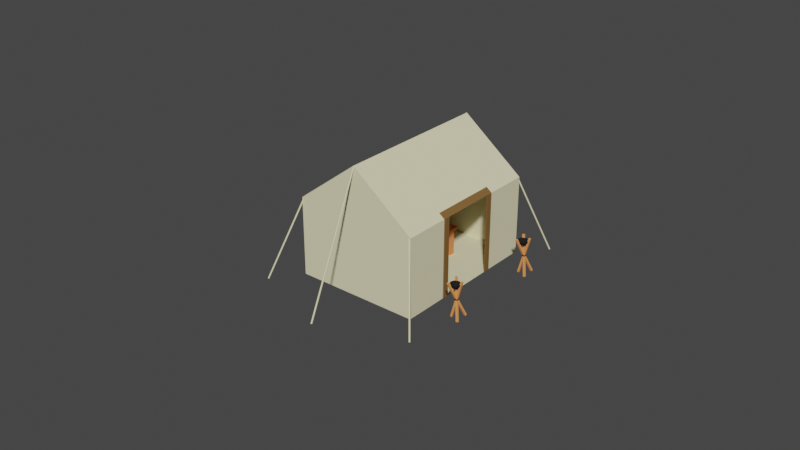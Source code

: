 # Source: Cuartel.blend  (saved by Blender 3.6.13; exported with 4.5.12 LTS)
import bpy
from mathutils import Matrix  # noqa: F401  (used for matrix-valued properties, if any)

bpy.ops.wm.read_factory_settings(use_empty=True)
scene = bpy.context.scene
scene.name = 'Scene'

# ---- collections
col_collection = bpy.data.collections.new('Collection'); scene.collection.children.link(col_collection)

# ---- materials (node trees are filled in below, after node groups)
mat_material_003 = bpy.data.materials.new('Material.003')
mat_material_003.use_transparent_shadow = False
mat_material_003.diffuse_color = (0.8, 0.7506, 0.4873, 1.0)
mat_material_005 = bpy.data.materials.new('Material.005')
mat_material_005.use_transparent_shadow = False
mat_material_005.diffuse_color = (0.2165, 0.1179, 0.04073, 1.0)
mat_material_002 = bpy.data.materials.new('Material.002')
mat_material_002.use_transparent_shadow = False
mat_material_002.diffuse_color = (0.8, 0.3114, 0.1001, 1.0)
mat_material_001 = bpy.data.materials.new('Material.001')
mat_material_001.use_transparent_shadow = False
mat_material_001.diffuse_color = (0.01718, 0.01718, 0.01718, 1.0)
mat_material_001.metallic = 1.0
mat_material_004 = bpy.data.materials.new('Material.004')
mat_material_004.use_transparent_shadow = False
mat_material_004.diffuse_color = (0.8, 0.2682, 0.08955, 1.0)
mat_material_004.roughness = 1.0
mat_material_004.specular_intensity = 0.0

# ---- material node trees

# ---- world
world_world = bpy.data.worlds.new('World'); scene.world = world_world
world_world.use_nodes = True; world_world.node_tree.nodes.clear()
_N = world_world.node_tree.nodes; _L = world_world.node_tree.links
n0 = _N.new('ShaderNodeOutputWorld'); n0.name = 'World Output'; n0.location = (300, 300)
n1 = _N.new('ShaderNodeBackground'); n1.name = 'Background'; n1.location = (10, 300)
n1.inputs[0].default_value = (0.05088, 0.05088, 0.05088, 1.0)
_L.new(n1.outputs[0], n0.inputs[0])
n0.is_active_output = True
world_world.color = (0.05088, 0.05088, 0.05088)
world_world.use_sun_shadow = False
world_world.sun_shadow_jitter_overblur = 0.0

# ---- meshes
me_cube = bpy.data.meshes.new('Cube')
me_cube.from_pydata([(1.0, 1.0, 1.0), (1.0, 1.0, -1.0), (1.0, -1.0, 1.0), (1.0, -1.0, -1.0), (-1.0, 1.0, 1.0), (-1.0, 1.0, -1.0), (-1.0, -1.0, 1.0), (-1.0, -1.0, -1.0), (0.0, 1.0, -1.0), (0.0, -1.0, 2.226), (0.0, -1.0, -1.0), (0.0, 1.0, 2.226), (-1.0, 0.0, -1.0), (1.0, 0.0, 1.0), (-1.0, 0.0, 1.0), (1.0, 0.0, -1.0), (0.0, 0.0, -1.0), (0.0, 0.0, 2.226), (-1.0, 0.5021, 1.0), (1.0, 0.5021, -1.0), (-1.0, 0.5021, -1.0), (1.0, 0.5021, 1.0), (0.0, 0.5021, -1.0), (0.0, 0.5021, 2.226), (-1.0, -0.5, -1.0), (1.0, -0.5, 1.0), (0.0, -0.5, -1.0), (0.0, -0.5, 2.226), (-1.0, -0.5, 1.0), (1.0, -0.5, -1.0), (-1.0, -0.35, 1.0), (1.0, -0.35, -1.0), (-1.0, -0.35, -1.0), (1.0, -0.35, 1.0), (0.0, -0.35, -1.0), (0.0, -0.35, 2.226), (-1.0, 0.3515, -1.0), (1.0, 0.3515, 1.0), (0.0, 0.3515, -1.0), (0.0, 0.3515, 2.226), (-1.0, 0.3515, 1.0), (1.0, 0.3515, -1.0), (-1.0, -0.425, -1.0), (1.0, -0.425, 1.0), (0.0, -0.425, -1.0), (0.0, -0.425, 2.226), (-1.0, -0.425, 1.0), (1.0, -0.425, -1.0), (-1.0, 0.4268, 1.0), (1.0, 0.4268, -1.0), (-1.0, 0.4268, -1.0), (1.0, 0.4268, 1.0), (0.0, 0.4268, -1.0), (0.0, 0.4268, 2.226), (0.9099, -1.0, -1.0), (0.9099, 1.0, 1.111), (0.9099, 1.0, -1.0), (0.9099, -1.0, 1.111), (0.9099, 0.0, 1.111), (0.9099, 0.0, -1.0), (0.9099, 0.5021, -1.0), (0.9099, 0.5021, 1.111), (0.9099, -0.5, 1.111), (0.9099, -0.5, -1.0), (0.9099, -0.35, -1.0), (0.9099, -0.35, 1.111), (0.9099, 0.3515, -1.0), (0.9099, 0.3515, 1.111), (0.9099, -0.425, -1.0), (0.9099, -0.425, 1.111), (0.9099, 0.4268, 1.111), (0.9099, 0.4268, -1.0), (1.017, 0.3515, 1.021), (1.017, 0.0, 1.021), (0.9271, 0.0, 1.132), (1.017, -0.425, -0.9786), (1.017, -0.35, -0.9786), (1.017, -0.35, 1.021), (0.9271, -0.35, 1.132), (1.017, 0.4268, 1.021), (1.017, 0.3515, -0.9786), (0.9271, 0.3515, 1.132), (1.017, -0.425, 1.021), (0.9271, -0.425, 1.132), (1.017, 0.4268, -0.9786), (0.9271, 0.4268, 1.132), (-0.8462, -0.9901, -0.9925), (-0.8462, -0.9901, 1.002), (-0.8462, 0.9889, -0.9925), (-0.8462, 0.9889, 1.002), (0.9867, -0.9901, -0.9925), (0.9867, -0.9901, 1.002), (0.9867, 0.9889, -0.9925), (0.9867, 0.9889, 1.002)], [], [(27, 28, 6, 9), (10, 9, 6, 7), (20, 18, 4, 5), (63, 29, 3, 54), (29, 25, 2, 3), (56, 55, 0, 1), (5, 4, 11, 8), (24, 26, 10, 7), (54, 57, 9, 10), (62, 27, 9, 57), (67, 39, 17, 58), (36, 38, 16, 12), (35, 30, 46, 45), (66, 41, 15, 59), (32, 30, 14, 12), (39, 40, 14, 17), (11, 4, 18, 23), (56, 1, 19, 60), (1, 0, 21, 19), (5, 8, 22, 20), (55, 11, 23, 61), (50, 48, 18, 20), (7, 6, 28, 24), (69, 45, 27, 62), (42, 44, 26, 24), (47, 43, 25, 29), (68, 47, 29, 63), (45, 46, 28, 27), (17, 14, 30, 35), (59, 15, 31, 64), (24, 28, 46, 42), (12, 16, 34, 32), (58, 17, 35, 65), (42, 46, 30, 32), (12, 14, 40, 36), (53, 48, 40, 39), (71, 49, 41, 66), (47, 31, 76, 75), (50, 52, 38, 36), (70, 53, 39, 67), (64, 31, 47, 68), (31, 33, 77, 76), (32, 34, 44, 42), (65, 35, 45, 69), (61, 23, 53, 70), (20, 22, 52, 50), (19, 21, 51, 49), (60, 19, 49, 71), (23, 18, 48, 53), (36, 40, 48, 50), (22, 60, 71, 52), (21, 61, 70, 51), (65, 69, 83, 78), (34, 64, 68, 44), (41, 49, 84, 80), (52, 71, 66, 38), (37, 41, 80, 72), (16, 59, 64, 34), (44, 68, 63, 26), (43, 69, 62, 25), (0, 55, 61, 21), (8, 56, 60, 22), (38, 66, 59, 16), (49, 51, 79, 84), (25, 62, 57, 2), (3, 2, 57, 54), (8, 11, 55, 56), (26, 63, 54, 10), (84, 79, 72, 80), (76, 77, 82, 75), (77, 78, 83, 82), (79, 85, 81, 72), (73, 74, 78, 77), (72, 81, 74, 73), (13, 37, 72, 73), (43, 47, 75, 82), (70, 67, 81, 85), (33, 13, 73, 77), (67, 58, 74, 81), (51, 70, 85, 79), (69, 43, 82, 83), (58, 65, 78, 74), (86, 88, 89, 87), (88, 92, 93, 89), (90, 86, 87, 91), (88, 86, 90, 92), (93, 91, 87, 89)])
me_cube.polygons.foreach_set('material_index', [0, 0, 0, 0, 0, 0, 0, 0, 0, 0, 0, 0, 0, 0, 0, 0, 0, 0, 0, 0, 0, 0, 0, 0, 0, 0, 0, 0, 0, 0, 0, 0, 0, 0, 0, 0, 0, 0, 0, 0, 0, 1, 0, 0, 0, 0, 0, 0, 0, 0, 0, 0, 1, 0, 0, 0, 1, 0, 0, 0, 0, 0, 0, 1, 0, 0, 0, 0, 1, 1, 1, 1, 1, 1, 0, 1, 1, 0, 1, 1, 1, 1, 0, 0, 0, 0, 0])
_uv = me_cube.uv_layers.new(name='UVMap')
_uv.uv.foreach_set('vector', [0.75, 0.6875, 0.875, 0.6875, 0.875, 0.75, 0.75, 0.75, 0.375, 0.875, 0.625, 0.875, 0.625, 1.0, 0.375, 1.0, 0.375, 0.1878, 0.625, 0.1878, 0.625, 0.25, 0.375, 0.25, 0.3637, 0.6875, 0.375, 0.6875, 0.375, 0.75, 0.3637, 0.75, 0.375, 0.6875, 0.625, 0.6875, 0.625, 0.75, 0.375, 0.75, 0.375, 0.4887, 0.625, 0.4887, 0.625, 0.5, 0.375, 0.5, 0.375, 0.25, 0.625, 0.25, 0.625, 0.375, 0.375, 0.375, 0.125, 0.6875, 0.25, 0.6875, 0.25, 0.75, 0.125, 0.75, 0.375, 0.7613, 0.625, 0.7613, 0.625, 0.875, 0.375, 0.875, 0.6363, 0.6875, 0.75, 0.6875, 0.75, 0.75, 0.6363, 0.75, 0.6363, 0.5811, 0.75, 0.5811, 0.75, 0.625, 0.6363, 0.625, 0.125, 0.5811, 0.25, 0.5811, 0.25, 0.625, 0.125, 0.625, 0.75, 0.6687, 0.875, 0.6687, 0.875, 0.6781, 0.75, 0.6781, 0.3637, 0.5811, 0.375, 0.5811, 0.375, 0.625, 0.3637, 0.625, 0.375, 0.08125, 0.625, 0.08125, 0.625, 0.125, 0.375, 0.125, 0.75, 0.5811, 0.875, 0.5811, 0.875, 0.625, 0.75, 0.625, 0.75, 0.5, 0.875, 0.5, 0.875, 0.5622, 0.75, 0.5622, 0.3637, 0.5, 0.375, 0.5, 0.375, 0.5622, 0.3637, 0.5622, 0.375, 0.5, 0.625, 0.5, 0.625, 0.5622, 0.375, 0.5622, 0.125, 0.5, 0.25, 0.5, 0.25, 0.5622, 0.125, 0.5622, 0.6363, 0.5, 0.75, 0.5, 0.75, 0.5622, 0.6363, 0.5622, 0.375, 0.1784, 0.625, 0.1784, 0.625, 0.1878, 0.375, 0.1878, 0.375, 0.0, 0.625, 0.0, 0.625, 0.0625, 0.375, 0.0625, 0.6363, 0.6781, 0.75, 0.6781, 0.75, 0.6875, 0.6363, 0.6875, 0.125, 0.6781, 0.25, 0.6781, 0.25, 0.6875, 0.125, 0.6875, 0.375, 0.6781, 0.625, 0.6781, 0.625, 0.6875, 0.375, 0.6875, 0.3637, 0.6781, 0.375, 0.6781, 0.375, 0.6875, 0.3637, 0.6875, 0.75, 0.6781, 0.875, 0.6781, 0.875, 0.6875, 0.75, 0.6875, 0.75, 0.625, 0.875, 0.625, 0.875, 0.6687, 0.75, 0.6687, 0.3637, 0.625, 0.375, 0.625, 0.375, 0.6687, 0.3637, 0.6687, 0.375, 0.0625, 0.625, 0.0625, 0.625, 0.07187, 0.375, 0.07187, 0.125, 0.625, 0.25, 0.625, 0.25, 0.6687, 0.125, 0.6687, 0.6363, 0.625, 0.75, 0.625, 0.75, 0.6687, 0.6363, 0.6687, 0.375, 0.07187, 0.625, 0.07187, 0.625, 0.08125, 0.375, 0.08125, 0.375, 0.125, 0.625, 0.125, 0.625, 0.1689, 0.375, 0.1689, 0.75, 0.5716, 0.875, 0.5716, 0.875, 0.5811, 0.75, 0.5811, 0.3637, 0.5716, 0.375, 0.5716, 0.375, 0.5811, 0.3637, 0.5811, 0.375, 0.6781, 0.375, 0.6687, 0.375, 0.6687, 0.375, 0.6781, 0.125, 0.5716, 0.25, 0.5716, 0.25, 0.5811, 0.125, 0.5811, 0.6363, 0.5716, 0.75, 0.5716, 0.75, 0.5811, 0.6363, 0.5811, 0.3637, 0.6687, 0.375, 0.6687, 0.375, 0.6781, 0.3637, 0.6781, 0.0, 0.0, 0.0, 0.0, 0.0, 0.0, 0.0, 0.0, 0.125, 0.6687, 0.25, 0.6687, 0.25, 0.6781, 0.125, 0.6781, 0.6363, 0.6687, 0.75, 0.6687, 0.75, 0.6781, 0.6363, 0.6781, 0.6363, 0.5622, 0.75, 0.5622, 0.75, 0.5716, 0.6363, 0.5716, 0.125, 0.5622, 0.25, 0.5622, 0.25, 0.5716, 0.125, 0.5716, 0.375, 0.5622, 0.625, 0.5622, 0.625, 0.5716, 0.375, 0.5716, 0.3637, 0.5622, 0.375, 0.5622, 0.375, 0.5716, 0.3637, 0.5716, 0.75, 0.5622, 0.875, 0.5622, 0.875, 0.5716, 0.75, 0.5716, 0.375, 0.1689, 0.625, 0.1689, 0.625, 0.1784, 0.375, 0.1784, 0.25, 0.5622, 0.3637, 0.5622, 0.3637, 0.5716, 0.25, 0.5716, 0.625, 0.5622, 0.6363, 0.5622, 0.6363, 0.5716, 0.625, 0.5716, 0.6363, 0.6687, 0.6363, 0.6781, 0.6363, 0.6781, 0.6363, 0.6687, 0.25, 0.6687, 0.3637, 0.6687, 0.3637, 0.6781, 0.25, 0.6781, 0.375, 0.5811, 0.375, 0.5716, 0.375, 0.5716, 0.375, 0.5811, 0.25, 0.5716, 0.3637, 0.5716, 0.3637, 0.5811, 0.25, 0.5811, 0.0, 0.0, 0.0, 0.0, 0.0, 0.0, 0.0, 0.0, 0.25, 0.625, 0.3637, 0.625, 0.3637, 0.6687, 0.25, 0.6687, 0.25, 0.6781, 0.3637, 0.6781, 0.3637, 0.6875, 0.25, 0.6875, 0.625, 0.6781, 0.6363, 0.6781, 0.6363, 0.6875, 0.625, 0.6875, 0.625, 0.5, 0.6363, 0.5, 0.6363, 0.5622, 0.625, 0.5622, 0.25, 0.5, 0.3637, 0.5, 0.3637, 0.5622, 0.25, 0.5622, 0.25, 0.5811, 0.3637, 0.5811, 0.3637, 0.625, 0.25, 0.625, 0.375, 0.5716, 0.625, 0.5716, 0.625, 0.5716, 0.375, 0.5716, 0.625, 0.6875, 0.6363, 0.6875, 0.6363, 0.75, 0.625, 0.75, 0.375, 0.75, 0.625, 0.75, 0.625, 0.7613, 0.375, 0.7613, 0.375, 0.375, 0.625, 0.375, 0.625, 0.4887, 0.375, 0.4887, 0.25, 0.6875, 0.3637, 0.6875, 0.3637, 0.75, 0.25, 0.75, 0.375, 0.5716, 0.625, 0.5716, 0.625, 0.5811, 0.375, 0.5811, 0.375, 0.6687, 0.625, 0.6687, 0.625, 0.6781, 0.375, 0.6781, 0.625, 0.6687, 0.6363, 0.6687, 0.6363, 0.6781, 0.625, 0.6781, 0.625, 0.5716, 0.6363, 0.5716, 0.6363, 0.5811, 0.625, 0.5811, 0.625, 0.625, 0.6363, 0.625, 0.6363, 0.6687, 0.625, 0.6687, 0.625, 0.5811, 0.6363, 0.5811, 0.6363, 0.625, 0.625, 0.625, 0.0, 0.0, 0.0, 0.0, 0.0, 0.0, 0.0, 0.0, 0.625, 0.6781, 0.375, 0.6781, 0.375, 0.6781, 0.625, 0.6781, 0.6363, 0.5716, 0.6363, 0.5811, 0.6363, 0.5811, 0.6363, 0.5716, 0.0, 0.0, 0.0, 0.0, 0.0, 0.0, 0.0, 0.0, 0.6363, 0.5811, 0.6363, 0.625, 0.6363, 0.625, 0.6363, 0.5811, 0.625, 0.5716, 0.6363, 0.5716, 0.6363, 0.5716, 0.625, 0.5716, 0.6363, 0.6781, 0.625, 0.6781, 0.625, 0.6781, 0.6363, 0.6781, 0.6363, 0.625, 0.6363, 0.6687, 0.6363, 0.6687, 0.6363, 0.625, 0.375, 0.0, 0.375, 0.25, 0.625, 0.25, 0.625, 0.0, 0.375, 0.25, 0.375, 0.5, 0.625, 0.5, 0.625, 0.25, 0.375, 0.75, 0.375, 1.0, 0.625, 1.0, 0.625, 0.75, 0.125, 0.5, 0.125, 0.75, 0.375, 0.75, 0.375, 0.5, 0.625, 0.5, 0.625, 0.75, 0.875, 0.75, 0.875, 0.5])
me_cube.materials.append(mat_material_003)
me_cube.materials.append(mat_material_005)
me_cube.use_mirror_vertex_groups = False
me_cube.update()
me_cylinder = bpy.data.meshes.new('Cylinder')
me_cylinder.from_pydata([(0.0, 0.02, -1.0), (0.0, 0.02, 1.0), (0.01732, 0.01, -1.0), (0.01732, 0.01, 1.0), (0.01732, -0.01, -1.0), (0.01732, -0.01, 1.0), (0.0, -0.02, -1.0), (0.0, -0.02, 1.0), (-0.01732, -0.01, -1.0), (-0.01732, -0.01, 1.0), (-0.01732, 0.01, -1.0), (-0.01732, 0.01, 1.0), (0.0, -6.183, 0.6193), (0.0, -3.56, 1.935), (0.01732, -6.176, 0.615), (0.01732, -3.553, 1.93), (0.01732, -6.163, 0.6064), (0.01732, -3.54, 1.922), (0.0, -6.157, 0.602), (0.0, -3.533, 1.917), (-0.01732, -6.163, 0.6064), (-0.01732, -3.54, 1.922), (-0.01732, -6.176, 0.615), (-0.01732, -3.553, 1.93)], [], [(0, 1, 3, 2), (2, 3, 5, 4), (4, 5, 7, 6), (6, 7, 9, 8), (3, 1, 11, 9, 7, 5), (8, 9, 11, 10), (10, 11, 1, 0), (0, 2, 4, 6, 8, 10), (12, 14, 15, 13), (14, 16, 17, 15), (16, 18, 19, 17), (18, 20, 21, 19), (15, 17, 19, 21, 23, 13), (20, 22, 23, 21), (22, 12, 13, 23), (12, 22, 20, 18, 16, 14)])
_uv = me_cylinder.uv_layers.new(name='UVMap')
_uv.uv.foreach_set('vector', [1.0, 0.5, 1.0, 1.0, 0.8333, 1.0, 0.8333, 0.5, 0.8333, 0.5, 0.8333, 1.0, 0.6667, 1.0, 0.6667, 0.5, 0.6667, 0.5, 0.6667, 1.0, 0.5, 1.0, 0.5, 0.5, 0.5, 0.5, 0.5, 1.0, 0.3333, 1.0, 0.3333, 0.5, 0.4578, 0.37, 0.25, 0.49, 0.04215, 0.37, 0.04215, 0.13, 0.25, 0.01, 0.4578, 0.13, 0.3333, 0.5, 0.3333, 1.0, 0.1667, 1.0, 0.1667, 0.5, 0.1667, 0.5, 0.1667, 1.0, -8.941e-08, 1.0, -8.941e-08, 0.5, 0.75, 0.49, 0.9578, 0.37, 0.9578, 0.13, 0.75, 0.01, 0.5422, 0.13, 0.5422, 0.37, 1.0, 0.5, 0.8333, 0.5, 0.8333, 1.0, 1.0, 1.0, 0.8333, 0.5, 0.6667, 0.5, 0.6667, 1.0, 0.8333, 1.0, 0.6667, 0.5, 0.5, 0.5, 0.5, 1.0, 0.6667, 1.0, 0.5, 0.5, 0.3333, 0.5, 0.3333, 1.0, 0.5, 1.0, 0.4578, 0.37, 0.4578, 0.13, 0.25, 0.01, 0.04215, 0.13, 0.04215, 0.37, 0.25, 0.49, 0.3333, 0.5, 0.1667, 0.5, 0.1667, 1.0, 0.3333, 1.0, 0.1667, 0.5, -8.941e-08, 0.5, -8.941e-08, 1.0, 0.1667, 1.0, 0.75, 0.49, 0.5422, 0.37, 0.5422, 0.13, 0.75, 0.01, 0.9578, 0.13, 0.9578, 0.37])
me_cylinder.materials.append(mat_material_003)
me_cylinder.update()
me_cylinder_001 = bpy.data.meshes.new('Cylinder.001')
me_cylinder_001.from_pydata([(0.0, 0.02, -1.0), (0.0, 0.02, 1.0), (0.01732, 0.01, -1.0), (0.01732, 0.01, 1.0), (0.01732, -0.01, -1.0), (0.01732, -0.01, 1.0), (0.0, -0.02, -1.0), (0.0, -0.02, 1.0), (-0.01732, -0.01, -1.0), (-0.01732, -0.01, 1.0), (-0.01732, 0.01, -1.0), (-0.01732, 0.01, 1.0), (-3.287, -2.56, 0.01645), (-2.378, -1.846, 1.735), (-3.281, -2.58, 0.02008), (-2.372, -1.866, 1.739), (-3.264, -2.586, 0.01472), (-2.355, -1.872, 1.733), (-3.252, -2.573, 0.005723), (-2.343, -1.859, 1.724), (-3.258, -2.554, 0.002092), (-2.348, -1.84, 1.721), (-3.275, -2.548, 0.007454), (-2.366, -1.834, 1.726), (3.489, -3.911, 0.5485), (2.58, -2.887, 2.145), (3.484, -3.895, 0.5383), (2.574, -2.871, 2.135), (3.466, -3.896, 0.5307), (2.557, -2.871, 2.127), (3.455, -3.912, 0.5331), (2.545, -2.887, 2.13), (3.46, -3.928, 0.5433), (2.551, -2.903, 2.14), (3.478, -3.927, 0.551), (2.568, -2.903, 2.147), (0.2023, -6.492, 1.565), (0.2023, -4.753, 2.88), (0.185, -6.485, 1.558), (0.185, -4.746, 2.874), (0.185, -6.472, 1.545), (0.185, -4.733, 2.861), (0.2023, -6.465, 1.539), (0.2023, -4.727, 2.854), (0.2196, -6.472, 1.545), (0.2196, -4.733, 2.861), (0.2196, -6.485, 1.558), (0.2196, -4.746, 2.874)], [], [(0, 1, 3, 2), (2, 3, 5, 4), (4, 5, 7, 6), (6, 7, 9, 8), (3, 1, 11, 9, 7, 5), (8, 9, 11, 10), (10, 11, 1, 0), (0, 2, 4, 6, 8, 10), (12, 14, 15, 13), (14, 16, 17, 15), (16, 18, 19, 17), (18, 20, 21, 19), (15, 17, 19, 21, 23, 13), (20, 22, 23, 21), (22, 12, 13, 23), (12, 22, 20, 18, 16, 14), (24, 26, 27, 25), (26, 28, 29, 27), (28, 30, 31, 29), (30, 32, 33, 31), (27, 29, 31, 33, 35, 25), (32, 34, 35, 33), (34, 24, 25, 35), (24, 34, 32, 30, 28, 26), (36, 37, 39, 38), (38, 39, 41, 40), (40, 41, 43, 42), (42, 43, 45, 44), (39, 37, 47, 45, 43, 41), (44, 45, 47, 46), (46, 47, 37, 36), (36, 38, 40, 42, 44, 46)])
_uv = me_cylinder_001.uv_layers.new(name='UVMap')
_uv.uv.foreach_set('vector', [1.0, 0.5, 1.0, 1.0, 0.8333, 1.0, 0.8333, 0.5, 0.8333, 0.5, 0.8333, 1.0, 0.6667, 1.0, 0.6667, 0.5, 0.6667, 0.5, 0.6667, 1.0, 0.5, 1.0, 0.5, 0.5, 0.5, 0.5, 0.5, 1.0, 0.3333, 1.0, 0.3333, 0.5, 0.4578, 0.37, 0.25, 0.49, 0.04215, 0.37, 0.04215, 0.13, 0.25, 0.01, 0.4578, 0.13, 0.3333, 0.5, 0.3333, 1.0, 0.1667, 1.0, 0.1667, 0.5, 0.1667, 0.5, 0.1667, 1.0, -8.941e-08, 1.0, -8.941e-08, 0.5, 0.75, 0.49, 0.9578, 0.37, 0.9578, 0.13, 0.75, 0.01, 0.5422, 0.13, 0.5422, 0.37, 1.0, 0.5, 0.8333, 0.5, 0.8333, 1.0, 1.0, 1.0, 0.8333, 0.5, 0.6667, 0.5, 0.6667, 1.0, 0.8333, 1.0, 0.6667, 0.5, 0.5, 0.5, 0.5, 1.0, 0.6667, 1.0, 0.5, 0.5, 0.3333, 0.5, 0.3333, 1.0, 0.5, 1.0, 0.4578, 0.37, 0.4578, 0.13, 0.25, 0.01, 0.04215, 0.13, 0.04215, 0.37, 0.25, 0.49, 0.3333, 0.5, 0.1667, 0.5, 0.1667, 1.0, 0.3333, 1.0, 0.1667, 0.5, -8.941e-08, 0.5, -8.941e-08, 1.0, 0.1667, 1.0, 0.75, 0.49, 0.5422, 0.37, 0.5422, 0.13, 0.75, 0.01, 0.9578, 0.13, 0.9578, 0.37, 1.0, 0.5, 0.8333, 0.5, 0.8333, 1.0, 1.0, 1.0, 0.8333, 0.5, 0.6667, 0.5, 0.6667, 1.0, 0.8333, 1.0, 0.6667, 0.5, 0.5, 0.5, 0.5, 1.0, 0.6667, 1.0, 0.5, 0.5, 0.3333, 0.5, 0.3333, 1.0, 0.5, 1.0, 0.4578, 0.37, 0.4578, 0.13, 0.25, 0.01, 0.04215, 0.13, 0.04215, 0.37, 0.25, 0.49, 0.3333, 0.5, 0.1667, 0.5, 0.1667, 1.0, 0.3333, 1.0, 0.1667, 0.5, -8.941e-08, 0.5, -8.941e-08, 1.0, 0.1667, 1.0, 0.75, 0.49, 0.5422, 0.37, 0.5422, 0.13, 0.75, 0.01, 0.9578, 0.13, 0.9578, 0.37, 1.0, 0.5, 1.0, 1.0, 0.8333, 1.0, 0.8333, 0.5, 0.8333, 0.5, 0.8333, 1.0, 0.6667, 1.0, 0.6667, 0.5, 0.6667, 0.5, 0.6667, 1.0, 0.5, 1.0, 0.5, 0.5, 0.5, 0.5, 0.5, 1.0, 0.3333, 1.0, 0.3333, 0.5, 0.4578, 0.37, 0.25, 0.49, 0.04215, 0.37, 0.04215, 0.13, 0.25, 0.01, 0.4578, 0.13, 0.3333, 0.5, 0.3333, 1.0, 0.1667, 1.0, 0.1667, 0.5, 0.1667, 0.5, 0.1667, 1.0, -8.941e-08, 1.0, -8.941e-08, 0.5, 0.75, 0.49, 0.9578, 0.37, 0.9578, 0.13, 0.75, 0.01, 0.5422, 0.13, 0.5422, 0.37])
me_cylinder_001.materials.append(mat_material_003)
me_cylinder_001.update()
me_cube_001 = bpy.data.meshes.new('Cube.001')
me_cube_001.from_pydata([(-1.0, -1.0, -1.0), (-1.0, -1.0, 1.0), (-1.0, 1.0, -1.0), (-1.0, 1.0, 1.0), (1.0, -1.0, -1.0), (1.0, -1.0, 1.0), (1.0, 1.0, -1.0), (1.0, 1.0, 1.0)], [], [(0, 1, 3, 2), (2, 3, 7, 6), (6, 7, 5, 4), (4, 5, 1, 0), (2, 6, 4, 0), (7, 3, 1, 5)])
_uv = me_cube_001.uv_layers.new(name='UVMap')
_uv.uv.foreach_set('vector', [0.375, 0.0, 0.625, 0.0, 0.625, 0.25, 0.375, 0.25, 0.375, 0.25, 0.625, 0.25, 0.625, 0.5, 0.375, 0.5, 0.375, 0.5, 0.625, 0.5, 0.625, 0.75, 0.375, 0.75, 0.375, 0.75, 0.625, 0.75, 0.625, 1.0, 0.375, 1.0, 0.125, 0.5, 0.375, 0.5, 0.375, 0.75, 0.125, 0.75, 0.625, 0.5, 0.875, 0.5, 0.875, 0.75, 0.625, 0.75])
me_cube_001.materials.append(mat_material_002)
me_cube_001.update()
me_cube_002 = bpy.data.meshes.new('Cube.002')
me_cube_002.from_pydata([(-1.0, -1.0, -1.0), (-1.0, -1.0, 1.0), (-1.0, 1.0, -1.0), (-1.0, 1.0, 1.0), (1.0, -1.0, -1.0), (1.0, -1.0, 1.0), (1.0, 1.0, -1.0), (1.0, 1.0, 1.0)], [], [(0, 1, 3, 2), (2, 3, 7, 6), (6, 7, 5, 4), (4, 5, 1, 0), (2, 6, 4, 0), (7, 3, 1, 5)])
_uv = me_cube_002.uv_layers.new(name='UVMap')
_uv.uv.foreach_set('vector', [0.375, 0.0, 0.625, 0.0, 0.625, 0.25, 0.375, 0.25, 0.375, 0.25, 0.625, 0.25, 0.625, 0.5, 0.375, 0.5, 0.375, 0.5, 0.625, 0.5, 0.625, 0.75, 0.375, 0.75, 0.375, 0.75, 0.625, 0.75, 0.625, 1.0, 0.375, 1.0, 0.125, 0.5, 0.375, 0.5, 0.375, 0.75, 0.125, 0.75, 0.625, 0.5, 0.875, 0.5, 0.875, 0.75, 0.625, 0.75])
me_cube_002.materials.append(mat_material_002)
me_cube_002.update()
me_cube_003 = bpy.data.meshes.new('Cube.003')
me_cube_003.from_pydata([(-1.0, -1.0, -1.0), (-1.0, -1.0, 1.0), (-1.0, 1.0, -1.0), (-1.0, 1.0, 1.0), (1.0, -1.0, -1.0), (1.0, -1.0, 1.0), (1.0, 1.0, -1.0), (1.0, 1.0, 1.0)], [], [(0, 1, 3, 2), (2, 3, 7, 6), (6, 7, 5, 4), (4, 5, 1, 0), (2, 6, 4, 0), (7, 3, 1, 5)])
_uv = me_cube_003.uv_layers.new(name='UVMap')
_uv.uv.foreach_set('vector', [0.375, 0.0, 0.625, 0.0, 0.625, 0.25, 0.375, 0.25, 0.375, 0.25, 0.625, 0.25, 0.625, 0.5, 0.375, 0.5, 0.375, 0.5, 0.625, 0.5, 0.625, 0.75, 0.375, 0.75, 0.375, 0.75, 0.625, 0.75, 0.625, 1.0, 0.375, 1.0, 0.125, 0.5, 0.375, 0.5, 0.375, 0.75, 0.125, 0.75, 0.625, 0.5, 0.875, 0.5, 0.875, 0.75, 0.625, 0.75])
me_cube_003.materials.append(mat_material_002)
me_cube_003.update()
me_sphere = bpy.data.meshes.new('Sphere')
me_sphere.from_pydata([(0.7071, 0.7071, 0.0), (0.6124, 0.6124, -0.5), (0.3536, 0.3536, -0.866), (1.0, 0.0, 0.0), (0.866, 0.0, -0.5), (0.5, 0.0, -0.866), (0.7071, -0.7071, 0.0), (0.6124, -0.6124, -0.5), (0.3536, -0.3536, -0.866), (0.0, -1.0, 0.0), (0.0, -0.866, -0.5), (0.0, -0.5, -0.866), (-0.7071, -0.7071, 0.0), (-0.6124, -0.6124, -0.5), (-0.3536, -0.3536, -0.866), (0.0, 0.0, -1.0), (-1.0, 0.0, 0.0), (-0.866, 0.0, -0.5), (-0.5, 0.0, -0.866), (-0.7071, 0.7071, 0.0), (-0.6124, 0.6124, -0.5), (-0.3536, 0.3536, -0.866), (0.0, 1.0, 0.0), (0.0, 0.866, -0.5), (0.0, 0.5, -0.866), (0.7997, 0.7997, -0.03509), (0.6968, 0.6968, -0.5643), (0.4058, 0.4058, -0.9797), (1.131, -2.958e-09, -0.03509), (0.9854, -5.237e-09, -0.5643), (0.5739, -3.18e-09, -0.9797), (0.7997, -0.7997, -0.03509), (0.6968, -0.6968, -0.5643), (0.4058, -0.4058, -0.9797), (0.0, -1.131, -0.03509), (0.0, -0.9854, -0.5643), (0.0, -0.5739, -0.9797), (-0.7997, -0.7997, -0.03509), (-0.6968, -0.6968, -0.5643), (-0.4058, -0.4058, -0.9797), (-1.042e-09, -1.042e-09, -1.136), (-1.131, 0.0, -0.03509), (-0.9854, 0.0, -0.5643), (-0.5739, 0.0, -0.9797), (-0.7997, 0.7997, -0.03509), (-0.6968, 0.6968, -0.5643), (-0.4058, 0.4058, -0.9797), (-5.915e-09, 1.131, -0.03509), (-6.733e-09, 0.9854, -0.5643), (-3.18e-09, 0.5739, -0.9797)], [], [(15, 2, 24), (23, 1, 0, 22), (24, 2, 1, 23), (2, 5, 4, 1), (15, 5, 2), (1, 4, 3, 0), (5, 8, 7, 4), (15, 8, 5), (4, 7, 6, 3), (8, 11, 10, 7), (15, 11, 8), (7, 10, 9, 6), (11, 14, 13, 10), (15, 14, 11), (10, 13, 12, 9), (14, 18, 17, 13), (15, 18, 14), (13, 17, 16, 12), (15, 21, 18), (17, 20, 19, 16), (18, 21, 20, 17), (15, 24, 21), (20, 23, 22, 19), (21, 24, 23, 20), (40, 49, 27), (48, 47, 25, 26), (49, 48, 26, 27), (27, 26, 29, 30), (40, 27, 30), (26, 25, 28, 29), (30, 29, 32, 33), (40, 30, 33), (29, 28, 31, 32), (33, 32, 35, 36), (40, 33, 36), (32, 31, 34, 35), (36, 35, 38, 39), (40, 36, 39), (35, 34, 37, 38), (39, 38, 42, 43), (40, 39, 43), (38, 37, 41, 42), (40, 43, 46), (42, 41, 44, 45), (43, 42, 45, 46), (40, 46, 49), (45, 44, 47, 48), (46, 45, 48, 49), (22, 0, 25, 47), (12, 16, 41, 37), (6, 9, 34, 31), (16, 19, 44, 41), (0, 3, 28, 25), (19, 22, 47, 44), (3, 6, 31, 28), (9, 12, 37, 34)])
_uv = me_sphere.uv_layers.new(name='UVMap')
_uv.uv.foreach_set('vector', [0.6875, 0.0, 0.625, 0.1667, 0.75, 0.1667, 0.75, 0.3333, 0.625, 0.3333, 0.625, 0.5, 0.75, 0.5, 0.75, 0.1667, 0.625, 0.1667, 0.625, 0.3333, 0.75, 0.3333, 0.625, 0.1667, 0.5, 0.1667, 0.5, 0.3333, 0.625, 0.3333, 0.5625, 0.0, 0.5, 0.1667, 0.625, 0.1667, 0.625, 0.3333, 0.5, 0.3333, 0.5, 0.5, 0.625, 0.5, 0.5, 0.1667, 0.375, 0.1667, 0.375, 0.3333, 0.5, 0.3333, 0.4375, 0.0, 0.375, 0.1667, 0.5, 0.1667, 0.5, 0.3333, 0.375, 0.3333, 0.375, 0.5, 0.5, 0.5, 0.375, 0.1667, 0.25, 0.1667, 0.25, 0.3333, 0.375, 0.3333, 0.3125, 0.0, 0.25, 0.1667, 0.375, 0.1667, 0.375, 0.3333, 0.25, 0.3333, 0.25, 0.5, 0.375, 0.5, 0.25, 0.1667, 0.125, 0.1667, 0.125, 0.3333, 0.25, 0.3333, 0.1875, 0.0, 0.125, 0.1667, 0.25, 0.1667, 0.25, 0.3333, 0.125, 0.3333, 0.125, 0.5, 0.25, 0.5, 0.125, 0.1667, 0.0, 0.1667, 0.0, 0.3333, 0.125, 0.3333, 0.0625, 0.0, 0.0, 0.1667, 0.125, 0.1667, 0.125, 0.3333, 0.0, 0.3333, 0.0, 0.5, 0.125, 0.5, 0.9375, 0.0, 0.875, 0.1667, 1.0, 0.1667, 1.0, 0.3333, 0.875, 0.3333, 0.875, 0.5, 1.0, 0.5, 1.0, 0.1667, 0.875, 0.1667, 0.875, 0.3333, 1.0, 0.3333, 0.8125, 0.0, 0.75, 0.1667, 0.875, 0.1667, 0.875, 0.3333, 0.75, 0.3333, 0.75, 0.5, 0.875, 0.5, 0.875, 0.1667, 0.75, 0.1667, 0.75, 0.3333, 0.875, 0.3333, 0.6875, 0.0, 0.75, 0.1667, 0.625, 0.1667, 0.75, 0.3333, 0.75, 0.5, 0.625, 0.5, 0.625, 0.3333, 0.75, 0.1667, 0.75, 0.3333, 0.625, 0.3333, 0.625, 0.1667, 0.625, 0.1667, 0.625, 0.3333, 0.5, 0.3333, 0.5, 0.1667, 0.5625, 0.0, 0.625, 0.1667, 0.5, 0.1667, 0.625, 0.3333, 0.625, 0.5, 0.5, 0.5, 0.5, 0.3333, 0.5, 0.1667, 0.5, 0.3333, 0.375, 0.3333, 0.375, 0.1667, 0.4375, 0.0, 0.5, 0.1667, 0.375, 0.1667, 0.5, 0.3333, 0.5, 0.5, 0.375, 0.5, 0.375, 0.3333, 0.375, 0.1667, 0.375, 0.3333, 0.25, 0.3333, 0.25, 0.1667, 0.3125, 0.0, 0.375, 0.1667, 0.25, 0.1667, 0.375, 0.3333, 0.375, 0.5, 0.25, 0.5, 0.25, 0.3333, 0.25, 0.1667, 0.25, 0.3333, 0.125, 0.3333, 0.125, 0.1667, 0.1875, 0.0, 0.25, 0.1667, 0.125, 0.1667, 0.25, 0.3333, 0.25, 0.5, 0.125, 0.5, 0.125, 0.3333, 0.125, 0.1667, 0.125, 0.3333, 0.0, 0.3333, 0.0, 0.1667, 0.0625, 0.0, 0.125, 0.1667, 0.0, 0.1667, 0.125, 0.3333, 0.125, 0.5, 0.0, 0.5, 0.0, 0.3333, 0.9375, 0.0, 1.0, 0.1667, 0.875, 0.1667, 1.0, 0.3333, 1.0, 0.5, 0.875, 0.5, 0.875, 0.3333, 1.0, 0.1667, 1.0, 0.3333, 0.875, 0.3333, 0.875, 0.1667, 0.8125, 0.0, 0.875, 0.1667, 0.75, 0.1667, 0.875, 0.3333, 0.875, 0.5, 0.75, 0.5, 0.75, 0.3333, 0.875, 0.1667, 0.875, 0.3333, 0.75, 0.3333, 0.75, 0.1667, 0.75, 0.5, 0.625, 0.5, 0.625, 0.5, 0.75, 0.5, 0.125, 0.5, 0.0, 0.5, 0.0, 0.5, 0.125, 0.5, 0.375, 0.5, 0.25, 0.5, 0.25, 0.5, 0.375, 0.5, 1.0, 0.5, 0.875, 0.5, 0.875, 0.5, 1.0, 0.5, 0.625, 0.5, 0.5, 0.5, 0.5, 0.5, 0.625, 0.5, 0.875, 0.5, 0.75, 0.5, 0.75, 0.5, 0.875, 0.5, 0.5, 0.5, 0.375, 0.5, 0.375, 0.5, 0.5, 0.5, 0.25, 0.5, 0.125, 0.5, 0.125, 0.5, 0.25, 0.5])
me_sphere.materials.append(mat_material_001)
me_sphere.update()
me_torus = bpy.data.meshes.new('Torus')
me_torus.from_pydata([(1.25, 0.0, 0.0), (1.125, 0.0, 0.2165), (0.875, 0.0, 0.2165), (0.75, 0.0, 3.062e-17), (0.875, 0.0, -0.2165), (1.125, 0.0, -0.2165), (0.625, 1.083, 0.0), (0.5625, 0.9743, 0.2165), (0.4375, 0.7578, 0.2165), (0.375, 0.6495, 3.062e-17), (0.4375, 0.7578, -0.2165), (0.5625, 0.9743, -0.2165), (-0.625, 1.083, 0.0), (-0.5625, 0.9743, 0.2165), (-0.4375, 0.7578, 0.2165), (-0.375, 0.6495, 3.062e-17), (-0.4375, 0.7578, -0.2165), (-0.5625, 0.9743, -0.2165), (-1.25, 1.093e-07, 0.0), (-1.125, 9.835e-08, 0.2165), (-0.875, 7.649e-08, 0.2165), (-0.75, 6.557e-08, 3.062e-17), (-0.875, 7.649e-08, -0.2165), (-1.125, 9.835e-08, -0.2165), (-0.625, -1.083, 0.0), (-0.5625, -0.9743, 0.2165), (-0.4375, -0.7578, 0.2165), (-0.375, -0.6495, 3.062e-17), (-0.4375, -0.7578, -0.2165), (-0.5625, -0.9743, -0.2165), (0.625, -1.083, 0.0), (0.5625, -0.9743, 0.2165), (0.4375, -0.7578, 0.2165), (0.375, -0.6495, 3.062e-17), (0.4375, -0.7578, -0.2165), (0.5625, -0.9743, -0.2165)], [], [(0, 6, 7, 1), (1, 7, 8, 2), (2, 8, 9, 3), (3, 9, 10, 4), (4, 10, 11, 5), (5, 11, 6, 0), (6, 12, 13, 7), (7, 13, 14, 8), (8, 14, 15, 9), (9, 15, 16, 10), (10, 16, 17, 11), (11, 17, 12, 6), (12, 18, 19, 13), (13, 19, 20, 14), (14, 20, 21, 15), (15, 21, 22, 16), (16, 22, 23, 17), (17, 23, 18, 12), (18, 24, 25, 19), (19, 25, 26, 20), (20, 26, 27, 21), (21, 27, 28, 22), (22, 28, 29, 23), (23, 29, 24, 18), (24, 30, 31, 25), (25, 31, 32, 26), (26, 32, 33, 27), (27, 33, 34, 28), (28, 34, 35, 29), (29, 35, 30, 24), (30, 0, 1, 31), (31, 1, 2, 32), (32, 2, 3, 33), (33, 3, 4, 34), (34, 4, 5, 35), (35, 5, 0, 30)])
_uv = me_torus.uv_layers.new(name='UVMap')
_uv.uv.foreach_set('vector', [0.5, 0.5, 0.6667, 0.5, 0.6667, 0.6667, 0.5, 0.6667, 0.5, 0.6667, 0.6667, 0.6667, 0.6667, 0.8333, 0.5, 0.8333, 0.5, 0.8333, 0.6667, 0.8333, 0.6667, 1.0, 0.5, 1.0, 0.5, -1.11e-16, 0.6667, -1.11e-16, 0.6667, 0.1667, 0.5, 0.1667, 0.5, 0.1667, 0.6667, 0.1667, 0.6667, 0.3333, 0.5, 0.3333, 0.5, 0.3333, 0.6667, 0.3333, 0.6667, 0.5, 0.5, 0.5, 0.6667, 0.5, 0.8333, 0.5, 0.8333, 0.6667, 0.6667, 0.6667, 0.6667, 0.6667, 0.8333, 0.6667, 0.8333, 0.8333, 0.6667, 0.8333, 0.6667, 0.8333, 0.8333, 0.8333, 0.8333, 1.0, 0.6667, 1.0, 0.6667, -1.11e-16, 0.8333, -1.11e-16, 0.8333, 0.1667, 0.6667, 0.1667, 0.6667, 0.1667, 0.8333, 0.1667, 0.8333, 0.3333, 0.6667, 0.3333, 0.6667, 0.3333, 0.8333, 0.3333, 0.8333, 0.5, 0.6667, 0.5, 0.8333, 0.5, 1.0, 0.5, 1.0, 0.6667, 0.8333, 0.6667, 0.8333, 0.6667, 1.0, 0.6667, 1.0, 0.8333, 0.8333, 0.8333, 0.8333, 0.8333, 1.0, 0.8333, 1.0, 1.0, 0.8333, 1.0, 0.8333, -1.11e-16, 1.0, -1.11e-16, 1.0, 0.1667, 0.8333, 0.1667, 0.8333, 0.1667, 1.0, 0.1667, 1.0, 0.3333, 0.8333, 0.3333, 0.8333, 0.3333, 1.0, 0.3333, 1.0, 0.5, 0.8333, 0.5, -1.11e-16, 0.5, 0.1667, 0.5, 0.1667, 0.6667, -1.11e-16, 0.6667, -1.11e-16, 0.6667, 0.1667, 0.6667, 0.1667, 0.8333, -1.11e-16, 0.8333, -1.11e-16, 0.8333, 0.1667, 0.8333, 0.1667, 1.0, -1.11e-16, 1.0, -1.11e-16, -1.11e-16, 0.1667, -1.11e-16, 0.1667, 0.1667, -1.11e-16, 0.1667, -1.11e-16, 0.1667, 0.1667, 0.1667, 0.1667, 0.3333, -1.11e-16, 0.3333, -1.11e-16, 0.3333, 0.1667, 0.3333, 0.1667, 0.5, -1.11e-16, 0.5, 0.1667, 0.5, 0.3333, 0.5, 0.3333, 0.6667, 0.1667, 0.6667, 0.1667, 0.6667, 0.3333, 0.6667, 0.3333, 0.8333, 0.1667, 0.8333, 0.1667, 0.8333, 0.3333, 0.8333, 0.3333, 1.0, 0.1667, 1.0, 0.1667, -1.11e-16, 0.3333, -1.11e-16, 0.3333, 0.1667, 0.1667, 0.1667, 0.1667, 0.1667, 0.3333, 0.1667, 0.3333, 0.3333, 0.1667, 0.3333, 0.1667, 0.3333, 0.3333, 0.3333, 0.3333, 0.5, 0.1667, 0.5, 0.3333, 0.5, 0.5, 0.5, 0.5, 0.6667, 0.3333, 0.6667, 0.3333, 0.6667, 0.5, 0.6667, 0.5, 0.8333, 0.3333, 0.8333, 0.3333, 0.8333, 0.5, 0.8333, 0.5, 1.0, 0.3333, 1.0, 0.3333, -1.11e-16, 0.5, -1.11e-16, 0.5, 0.1667, 0.3333, 0.1667, 0.3333, 0.1667, 0.5, 0.1667, 0.5, 0.3333, 0.3333, 0.3333, 0.3333, 0.3333, 0.5, 0.3333, 0.5, 0.5, 0.3333, 0.5])
me_torus.materials.append(mat_material_001)
me_torus.update()
me_cube_004 = bpy.data.meshes.new('Cube.004')
me_cube_004.from_pydata([(-1.0, -1.0, -1.0), (-1.0, -1.0, 1.0), (-1.0, 1.0, -1.0), (-1.0, 1.0, 1.0), (1.0, -1.0, -1.0), (1.0, -1.0, 1.0), (1.0, 1.0, -1.0), (1.0, 1.0, 1.0)], [], [(0, 1, 3, 2), (2, 3, 7, 6), (6, 7, 5, 4), (4, 5, 1, 0), (2, 6, 4, 0), (7, 3, 1, 5)])
_uv = me_cube_004.uv_layers.new(name='UVMap')
_uv.uv.foreach_set('vector', [0.375, 0.0, 0.625, 0.0, 0.625, 0.25, 0.375, 0.25, 0.375, 0.25, 0.625, 0.25, 0.625, 0.5, 0.375, 0.5, 0.375, 0.5, 0.625, 0.5, 0.625, 0.75, 0.375, 0.75, 0.375, 0.75, 0.625, 0.75, 0.625, 1.0, 0.375, 1.0, 0.125, 0.5, 0.375, 0.5, 0.375, 0.75, 0.125, 0.75, 0.625, 0.5, 0.875, 0.5, 0.875, 0.75, 0.625, 0.75])
me_cube_004.materials.append(mat_material_002)
me_cube_004.update()
me_cube_005 = bpy.data.meshes.new('Cube.005')
me_cube_005.from_pydata([(-1.0, -1.0, -1.0), (-1.0, -1.0, 1.0), (-1.0, 1.0, -1.0), (-1.0, 1.0, 1.0), (1.0, -1.0, -1.0), (1.0, -1.0, 1.0), (1.0, 1.0, -1.0), (1.0, 1.0, 1.0)], [], [(0, 1, 3, 2), (2, 3, 7, 6), (6, 7, 5, 4), (4, 5, 1, 0), (2, 6, 4, 0), (7, 3, 1, 5)])
_uv = me_cube_005.uv_layers.new(name='UVMap')
_uv.uv.foreach_set('vector', [0.375, 0.0, 0.625, 0.0, 0.625, 0.25, 0.375, 0.25, 0.375, 0.25, 0.625, 0.25, 0.625, 0.5, 0.375, 0.5, 0.375, 0.5, 0.625, 0.5, 0.625, 0.75, 0.375, 0.75, 0.375, 0.75, 0.625, 0.75, 0.625, 1.0, 0.375, 1.0, 0.125, 0.5, 0.375, 0.5, 0.375, 0.75, 0.125, 0.75, 0.625, 0.5, 0.875, 0.5, 0.875, 0.75, 0.625, 0.75])
me_cube_005.materials.append(mat_material_002)
me_cube_005.update()
me_cube_006 = bpy.data.meshes.new('Cube.006')
me_cube_006.from_pydata([(-1.0, -1.0, -1.0), (-1.0, -1.0, 1.0), (-1.0, 1.0, -1.0), (-1.0, 1.0, 1.0), (1.0, -1.0, -1.0), (1.0, -1.0, 1.0), (1.0, 1.0, -1.0), (1.0, 1.0, 1.0)], [], [(0, 1, 3, 2), (2, 3, 7, 6), (6, 7, 5, 4), (4, 5, 1, 0), (2, 6, 4, 0), (7, 3, 1, 5)])
_uv = me_cube_006.uv_layers.new(name='UVMap')
_uv.uv.foreach_set('vector', [0.375, 0.0, 0.625, 0.0, 0.625, 0.25, 0.375, 0.25, 0.375, 0.25, 0.625, 0.25, 0.625, 0.5, 0.375, 0.5, 0.375, 0.5, 0.625, 0.5, 0.625, 0.75, 0.375, 0.75, 0.375, 0.75, 0.625, 0.75, 0.625, 1.0, 0.375, 1.0, 0.125, 0.5, 0.375, 0.5, 0.375, 0.75, 0.125, 0.75, 0.625, 0.5, 0.875, 0.5, 0.875, 0.75, 0.625, 0.75])
me_cube_006.materials.append(mat_material_002)
me_cube_006.update()
me_sphere_001 = bpy.data.meshes.new('Sphere.001')
me_sphere_001.from_pydata([(0.7071, 0.7071, 0.0), (0.6124, 0.6124, -0.5), (0.3536, 0.3536, -0.866), (1.0, 0.0, 0.0), (0.866, 0.0, -0.5), (0.5, 0.0, -0.866), (0.7071, -0.7071, 0.0), (0.6124, -0.6124, -0.5), (0.3536, -0.3536, -0.866), (0.0, -1.0, 0.0), (0.0, -0.866, -0.5), (0.0, -0.5, -0.866), (-0.7071, -0.7071, 0.0), (-0.6124, -0.6124, -0.5), (-0.3536, -0.3536, -0.866), (0.0, 0.0, -1.0), (-1.0, 0.0, 0.0), (-0.866, 0.0, -0.5), (-0.5, 0.0, -0.866), (-0.7071, 0.7071, 0.0), (-0.6124, 0.6124, -0.5), (-0.3536, 0.3536, -0.866), (0.0, 1.0, 0.0), (0.0, 0.866, -0.5), (0.0, 0.5, -0.866), (0.7997, 0.7997, -0.03509), (0.6968, 0.6968, -0.5643), (0.4058, 0.4058, -0.9797), (1.131, -2.958e-09, -0.03509), (0.9854, -5.237e-09, -0.5643), (0.5739, -3.18e-09, -0.9797), (0.7997, -0.7997, -0.03509), (0.6968, -0.6968, -0.5643), (0.4058, -0.4058, -0.9797), (0.0, -1.131, -0.03509), (0.0, -0.9854, -0.5643), (0.0, -0.5739, -0.9797), (-0.7997, -0.7997, -0.03509), (-0.6968, -0.6968, -0.5643), (-0.4058, -0.4058, -0.9797), (-1.042e-09, -1.042e-09, -1.136), (-1.131, 0.0, -0.03509), (-0.9854, 0.0, -0.5643), (-0.5739, 0.0, -0.9797), (-0.7997, 0.7997, -0.03509), (-0.6968, 0.6968, -0.5643), (-0.4058, 0.4058, -0.9797), (-5.915e-09, 1.131, -0.03509), (-6.733e-09, 0.9854, -0.5643), (-3.18e-09, 0.5739, -0.9797)], [], [(15, 2, 24), (23, 1, 0, 22), (24, 2, 1, 23), (2, 5, 4, 1), (15, 5, 2), (1, 4, 3, 0), (5, 8, 7, 4), (15, 8, 5), (4, 7, 6, 3), (8, 11, 10, 7), (15, 11, 8), (7, 10, 9, 6), (11, 14, 13, 10), (15, 14, 11), (10, 13, 12, 9), (14, 18, 17, 13), (15, 18, 14), (13, 17, 16, 12), (15, 21, 18), (17, 20, 19, 16), (18, 21, 20, 17), (15, 24, 21), (20, 23, 22, 19), (21, 24, 23, 20), (40, 49, 27), (48, 47, 25, 26), (49, 48, 26, 27), (27, 26, 29, 30), (40, 27, 30), (26, 25, 28, 29), (30, 29, 32, 33), (40, 30, 33), (29, 28, 31, 32), (33, 32, 35, 36), (40, 33, 36), (32, 31, 34, 35), (36, 35, 38, 39), (40, 36, 39), (35, 34, 37, 38), (39, 38, 42, 43), (40, 39, 43), (38, 37, 41, 42), (40, 43, 46), (42, 41, 44, 45), (43, 42, 45, 46), (40, 46, 49), (45, 44, 47, 48), (46, 45, 48, 49), (22, 0, 25, 47), (12, 16, 41, 37), (6, 9, 34, 31), (16, 19, 44, 41), (0, 3, 28, 25), (19, 22, 47, 44), (3, 6, 31, 28), (9, 12, 37, 34)])
_uv = me_sphere_001.uv_layers.new(name='UVMap')
_uv.uv.foreach_set('vector', [0.6875, 0.0, 0.625, 0.1667, 0.75, 0.1667, 0.75, 0.3333, 0.625, 0.3333, 0.625, 0.5, 0.75, 0.5, 0.75, 0.1667, 0.625, 0.1667, 0.625, 0.3333, 0.75, 0.3333, 0.625, 0.1667, 0.5, 0.1667, 0.5, 0.3333, 0.625, 0.3333, 0.5625, 0.0, 0.5, 0.1667, 0.625, 0.1667, 0.625, 0.3333, 0.5, 0.3333, 0.5, 0.5, 0.625, 0.5, 0.5, 0.1667, 0.375, 0.1667, 0.375, 0.3333, 0.5, 0.3333, 0.4375, 0.0, 0.375, 0.1667, 0.5, 0.1667, 0.5, 0.3333, 0.375, 0.3333, 0.375, 0.5, 0.5, 0.5, 0.375, 0.1667, 0.25, 0.1667, 0.25, 0.3333, 0.375, 0.3333, 0.3125, 0.0, 0.25, 0.1667, 0.375, 0.1667, 0.375, 0.3333, 0.25, 0.3333, 0.25, 0.5, 0.375, 0.5, 0.25, 0.1667, 0.125, 0.1667, 0.125, 0.3333, 0.25, 0.3333, 0.1875, 0.0, 0.125, 0.1667, 0.25, 0.1667, 0.25, 0.3333, 0.125, 0.3333, 0.125, 0.5, 0.25, 0.5, 0.125, 0.1667, 0.0, 0.1667, 0.0, 0.3333, 0.125, 0.3333, 0.0625, 0.0, 0.0, 0.1667, 0.125, 0.1667, 0.125, 0.3333, 0.0, 0.3333, 0.0, 0.5, 0.125, 0.5, 0.9375, 0.0, 0.875, 0.1667, 1.0, 0.1667, 1.0, 0.3333, 0.875, 0.3333, 0.875, 0.5, 1.0, 0.5, 1.0, 0.1667, 0.875, 0.1667, 0.875, 0.3333, 1.0, 0.3333, 0.8125, 0.0, 0.75, 0.1667, 0.875, 0.1667, 0.875, 0.3333, 0.75, 0.3333, 0.75, 0.5, 0.875, 0.5, 0.875, 0.1667, 0.75, 0.1667, 0.75, 0.3333, 0.875, 0.3333, 0.6875, 0.0, 0.75, 0.1667, 0.625, 0.1667, 0.75, 0.3333, 0.75, 0.5, 0.625, 0.5, 0.625, 0.3333, 0.75, 0.1667, 0.75, 0.3333, 0.625, 0.3333, 0.625, 0.1667, 0.625, 0.1667, 0.625, 0.3333, 0.5, 0.3333, 0.5, 0.1667, 0.5625, 0.0, 0.625, 0.1667, 0.5, 0.1667, 0.625, 0.3333, 0.625, 0.5, 0.5, 0.5, 0.5, 0.3333, 0.5, 0.1667, 0.5, 0.3333, 0.375, 0.3333, 0.375, 0.1667, 0.4375, 0.0, 0.5, 0.1667, 0.375, 0.1667, 0.5, 0.3333, 0.5, 0.5, 0.375, 0.5, 0.375, 0.3333, 0.375, 0.1667, 0.375, 0.3333, 0.25, 0.3333, 0.25, 0.1667, 0.3125, 0.0, 0.375, 0.1667, 0.25, 0.1667, 0.375, 0.3333, 0.375, 0.5, 0.25, 0.5, 0.25, 0.3333, 0.25, 0.1667, 0.25, 0.3333, 0.125, 0.3333, 0.125, 0.1667, 0.1875, 0.0, 0.25, 0.1667, 0.125, 0.1667, 0.25, 0.3333, 0.25, 0.5, 0.125, 0.5, 0.125, 0.3333, 0.125, 0.1667, 0.125, 0.3333, 0.0, 0.3333, 0.0, 0.1667, 0.0625, 0.0, 0.125, 0.1667, 0.0, 0.1667, 0.125, 0.3333, 0.125, 0.5, 0.0, 0.5, 0.0, 0.3333, 0.9375, 0.0, 1.0, 0.1667, 0.875, 0.1667, 1.0, 0.3333, 1.0, 0.5, 0.875, 0.5, 0.875, 0.3333, 1.0, 0.1667, 1.0, 0.3333, 0.875, 0.3333, 0.875, 0.1667, 0.8125, 0.0, 0.875, 0.1667, 0.75, 0.1667, 0.875, 0.3333, 0.875, 0.5, 0.75, 0.5, 0.75, 0.3333, 0.875, 0.1667, 0.875, 0.3333, 0.75, 0.3333, 0.75, 0.1667, 0.75, 0.5, 0.625, 0.5, 0.625, 0.5, 0.75, 0.5, 0.125, 0.5, 0.0, 0.5, 0.0, 0.5, 0.125, 0.5, 0.375, 0.5, 0.25, 0.5, 0.25, 0.5, 0.375, 0.5, 1.0, 0.5, 0.875, 0.5, 0.875, 0.5, 1.0, 0.5, 0.625, 0.5, 0.5, 0.5, 0.5, 0.5, 0.625, 0.5, 0.875, 0.5, 0.75, 0.5, 0.75, 0.5, 0.875, 0.5, 0.5, 0.5, 0.375, 0.5, 0.375, 0.5, 0.5, 0.5, 0.25, 0.5, 0.125, 0.5, 0.125, 0.5, 0.25, 0.5])
me_sphere_001.materials.append(mat_material_001)
me_sphere_001.update()
me_torus_001 = bpy.data.meshes.new('Torus.001')
me_torus_001.from_pydata([(1.25, 0.0, 0.0), (1.125, 0.0, 0.2165), (0.875, 0.0, 0.2165), (0.75, 0.0, 3.062e-17), (0.875, 0.0, -0.2165), (1.125, 0.0, -0.2165), (0.625, 1.083, 0.0), (0.5625, 0.9743, 0.2165), (0.4375, 0.7578, 0.2165), (0.375, 0.6495, 3.062e-17), (0.4375, 0.7578, -0.2165), (0.5625, 0.9743, -0.2165), (-0.625, 1.083, 0.0), (-0.5625, 0.9743, 0.2165), (-0.4375, 0.7578, 0.2165), (-0.375, 0.6495, 3.062e-17), (-0.4375, 0.7578, -0.2165), (-0.5625, 0.9743, -0.2165), (-1.25, 1.093e-07, 0.0), (-1.125, 9.835e-08, 0.2165), (-0.875, 7.649e-08, 0.2165), (-0.75, 6.557e-08, 3.062e-17), (-0.875, 7.649e-08, -0.2165), (-1.125, 9.835e-08, -0.2165), (-0.625, -1.083, 0.0), (-0.5625, -0.9743, 0.2165), (-0.4375, -0.7578, 0.2165), (-0.375, -0.6495, 3.062e-17), (-0.4375, -0.7578, -0.2165), (-0.5625, -0.9743, -0.2165), (0.625, -1.083, 0.0), (0.5625, -0.9743, 0.2165), (0.4375, -0.7578, 0.2165), (0.375, -0.6495, 3.062e-17), (0.4375, -0.7578, -0.2165), (0.5625, -0.9743, -0.2165)], [], [(0, 6, 7, 1), (1, 7, 8, 2), (2, 8, 9, 3), (3, 9, 10, 4), (4, 10, 11, 5), (5, 11, 6, 0), (6, 12, 13, 7), (7, 13, 14, 8), (8, 14, 15, 9), (9, 15, 16, 10), (10, 16, 17, 11), (11, 17, 12, 6), (12, 18, 19, 13), (13, 19, 20, 14), (14, 20, 21, 15), (15, 21, 22, 16), (16, 22, 23, 17), (17, 23, 18, 12), (18, 24, 25, 19), (19, 25, 26, 20), (20, 26, 27, 21), (21, 27, 28, 22), (22, 28, 29, 23), (23, 29, 24, 18), (24, 30, 31, 25), (25, 31, 32, 26), (26, 32, 33, 27), (27, 33, 34, 28), (28, 34, 35, 29), (29, 35, 30, 24), (30, 0, 1, 31), (31, 1, 2, 32), (32, 2, 3, 33), (33, 3, 4, 34), (34, 4, 5, 35), (35, 5, 0, 30)])
_uv = me_torus_001.uv_layers.new(name='UVMap')
_uv.uv.foreach_set('vector', [0.5, 0.5, 0.6667, 0.5, 0.6667, 0.6667, 0.5, 0.6667, 0.5, 0.6667, 0.6667, 0.6667, 0.6667, 0.8333, 0.5, 0.8333, 0.5, 0.8333, 0.6667, 0.8333, 0.6667, 1.0, 0.5, 1.0, 0.5, -1.11e-16, 0.6667, -1.11e-16, 0.6667, 0.1667, 0.5, 0.1667, 0.5, 0.1667, 0.6667, 0.1667, 0.6667, 0.3333, 0.5, 0.3333, 0.5, 0.3333, 0.6667, 0.3333, 0.6667, 0.5, 0.5, 0.5, 0.6667, 0.5, 0.8333, 0.5, 0.8333, 0.6667, 0.6667, 0.6667, 0.6667, 0.6667, 0.8333, 0.6667, 0.8333, 0.8333, 0.6667, 0.8333, 0.6667, 0.8333, 0.8333, 0.8333, 0.8333, 1.0, 0.6667, 1.0, 0.6667, -1.11e-16, 0.8333, -1.11e-16, 0.8333, 0.1667, 0.6667, 0.1667, 0.6667, 0.1667, 0.8333, 0.1667, 0.8333, 0.3333, 0.6667, 0.3333, 0.6667, 0.3333, 0.8333, 0.3333, 0.8333, 0.5, 0.6667, 0.5, 0.8333, 0.5, 1.0, 0.5, 1.0, 0.6667, 0.8333, 0.6667, 0.8333, 0.6667, 1.0, 0.6667, 1.0, 0.8333, 0.8333, 0.8333, 0.8333, 0.8333, 1.0, 0.8333, 1.0, 1.0, 0.8333, 1.0, 0.8333, -1.11e-16, 1.0, -1.11e-16, 1.0, 0.1667, 0.8333, 0.1667, 0.8333, 0.1667, 1.0, 0.1667, 1.0, 0.3333, 0.8333, 0.3333, 0.8333, 0.3333, 1.0, 0.3333, 1.0, 0.5, 0.8333, 0.5, -1.11e-16, 0.5, 0.1667, 0.5, 0.1667, 0.6667, -1.11e-16, 0.6667, -1.11e-16, 0.6667, 0.1667, 0.6667, 0.1667, 0.8333, -1.11e-16, 0.8333, -1.11e-16, 0.8333, 0.1667, 0.8333, 0.1667, 1.0, -1.11e-16, 1.0, -1.11e-16, -1.11e-16, 0.1667, -1.11e-16, 0.1667, 0.1667, -1.11e-16, 0.1667, -1.11e-16, 0.1667, 0.1667, 0.1667, 0.1667, 0.3333, -1.11e-16, 0.3333, -1.11e-16, 0.3333, 0.1667, 0.3333, 0.1667, 0.5, -1.11e-16, 0.5, 0.1667, 0.5, 0.3333, 0.5, 0.3333, 0.6667, 0.1667, 0.6667, 0.1667, 0.6667, 0.3333, 0.6667, 0.3333, 0.8333, 0.1667, 0.8333, 0.1667, 0.8333, 0.3333, 0.8333, 0.3333, 1.0, 0.1667, 1.0, 0.1667, -1.11e-16, 0.3333, -1.11e-16, 0.3333, 0.1667, 0.1667, 0.1667, 0.1667, 0.1667, 0.3333, 0.1667, 0.3333, 0.3333, 0.1667, 0.3333, 0.1667, 0.3333, 0.3333, 0.3333, 0.3333, 0.5, 0.1667, 0.5, 0.3333, 0.5, 0.5, 0.5, 0.5, 0.6667, 0.3333, 0.6667, 0.3333, 0.6667, 0.5, 0.6667, 0.5, 0.8333, 0.3333, 0.8333, 0.3333, 0.8333, 0.5, 0.8333, 0.5, 1.0, 0.3333, 1.0, 0.3333, -1.11e-16, 0.5, -1.11e-16, 0.5, 0.1667, 0.3333, 0.1667, 0.3333, 0.1667, 0.5, 0.1667, 0.5, 0.3333, 0.3333, 0.3333, 0.3333, 0.3333, 0.5, 0.3333, 0.5, 0.5, 0.3333, 0.5])
me_torus_001.materials.append(mat_material_001)
me_torus_001.update()
me_cube_007 = bpy.data.meshes.new('Cube.007')
me_cube_007.from_pydata([(-1.0, -1.0, -1.0), (-1.0, -1.0, 1.0), (-1.0, 1.0, -1.0), (-1.0, 1.0, 1.0), (1.0, -1.0, -1.0), (1.0, -1.0, 1.0), (1.0, 1.0, -1.0), (1.0, 1.0, 1.0), (-1.0, 0.0, -1.0), (-1.0, 0.0, 1.0), (1.0, 0.0, -1.0), (1.0, 0.0, 1.0), (0.0, 1.0, -1.0), (0.0, 1.0, 1.0), (0.0, -1.0, -1.0), (0.0, -1.0, 1.0), (0.0, 0.0, 1.0), (0.0, 0.0, -1.0), (-1.0, -0.8, -1.0), (1.0, -0.8, 1.0), (-1.0, -0.8, 1.0), (1.0, -0.8, -1.0), (0.0, -0.8, 1.0), (0.0, -0.8, -1.0), (-1.0, 0.8, 1.0), (1.0, 0.8, -1.0), (-1.0, 0.8, -1.0), (1.0, 0.8, 1.0), (0.0, 0.8, -1.0), (0.0, 0.8, 1.0), (0.65, 1.0, 1.0), (0.65, -1.0, -1.0), (0.65, 0.0, 1.0), (0.65, 1.0, -1.0), (0.65, -1.0, 1.0), (0.65, 0.0, -1.0), (0.65, -0.8, 1.0), (0.65, -0.8, -1.0), (0.65, 0.8, 1.0), (0.65, 0.8, -1.0), (-0.65, 1.0, -1.0), (-0.65, -1.0, 1.0), (-0.65, 0.0, -1.0), (-0.65, 1.0, 1.0), (-0.65, -1.0, -1.0), (-0.65, 0.0, 1.0), (-0.65, -0.8, -1.0), (-0.65, -0.8, 1.0), (-0.65, 0.8, -1.0), (-0.65, 0.8, 1.0), (-1.0, -0.94, -1.0), (1.0, -0.94, 1.0), (0.0, -0.94, 1.0), (0.0, -0.94, -1.0), (-1.0, -0.94, 1.0), (1.0, -0.94, -1.0), (0.65, -0.94, 1.0), (0.65, -0.94, -1.0), (-0.65, -0.94, -1.0), (-0.65, -0.94, 1.0), (-0.895, 1.0, -1.0), (-0.895, -1.0, 1.0), (-0.895, 0.0, -1.0), (-0.895, -0.8, -1.0), (-0.895, 0.8, -1.0), (-0.895, 1.0, 1.0), (-0.895, -1.0, -1.0), (-0.895, 0.0, 1.0), (-0.895, -0.8, 1.0), (-0.895, 0.8, 1.0), (-0.895, -0.94, -1.0), (-0.895, -0.94, 1.0), (0.895, 1.0, 1.0), (0.895, -1.0, -1.0), (0.895, 0.0, 1.0), (0.895, -0.8, 1.0), (0.895, 0.8, 1.0), (0.895, 1.0, -1.0), (0.895, -1.0, 1.0), (0.895, 0.0, -1.0), (0.895, -0.8, -1.0), (0.895, 0.8, -1.0), (0.895, -0.94, 1.0), (0.895, -0.94, -1.0), (-1.0, 0.94, 1.0), (1.0, 0.94, -1.0), (-1.0, 0.94, -1.0), (1.0, 0.94, 1.0), (0.0, 0.94, -1.0), (0.0, 0.94, 1.0), (0.65, 0.94, -1.0), (0.65, 0.94, 1.0), (-0.65, 0.94, 1.0), (-0.65, 0.94, -1.0), (-0.895, 0.94, -1.0), (-0.895, 0.94, 1.0), (0.895, 0.94, 1.0), (0.895, 0.94, -1.0), (0.895, -0.8, -23.46), (0.65, -0.8, -23.46), (0.895, 0.8, -23.46), (0.65, 0.8, -23.46), (0.65, 0.94, -23.46), (-0.65, 0.94, -23.46), (-0.65, 0.8, -23.46), (0.65, -0.94, -23.46), (-0.65, -0.8, -23.46), (-0.65, -0.94, -23.46), (0.895, -0.94, -23.46), (-0.895, -0.8, -23.46), (-0.895, 0.8, -23.46), (-0.895, -0.94, -23.46), (-0.895, 0.94, -23.46), (0.895, 0.94, -23.46)], [], [(86, 84, 3, 2), (77, 72, 7, 6), (55, 51, 5, 4), (66, 61, 1, 0), (83, 55, 4, 73), (71, 54, 1, 61), (69, 24, 9, 67), (81, 25, 10, 79), (25, 27, 11, 10), (18, 20, 9, 8), (48, 28, 17, 42), (38, 29, 16, 32), (56, 52, 15, 34), (58, 53, 14, 44), (31, 34, 15, 14), (40, 43, 13, 12), (42, 17, 23, 46), (32, 16, 22, 36), (50, 54, 20, 18), (67, 9, 20, 68), (79, 10, 21, 80), (10, 11, 19, 21), (91, 89, 29, 38), (93, 88, 28, 48), (85, 87, 27, 25), (97, 85, 25, 81), (95, 84, 24, 69), (8, 9, 24, 26), (88, 90, 39, 28), (96, 91, 38, 76), (17, 35, 37, 23), (74, 32, 36, 75), (73, 78, 34, 31), (82, 56, 34, 78), (76, 38, 32, 74), (28, 39, 35, 17), (53, 57, 31, 14), (12, 13, 30, 33), (89, 92, 49, 29), (58, 70, 111, 107), (16, 45, 47, 22), (62, 42, 46, 63), (60, 65, 43, 40), (70, 58, 44, 66), (64, 48, 42, 62), (29, 49, 45, 16), (52, 59, 41, 15), (14, 15, 41, 44), (22, 47, 59, 52), (57, 37, 99, 105), (23, 37, 57, 53), (75, 36, 56, 82), (0, 1, 54, 50), (46, 23, 53, 58), (36, 22, 52, 56), (68, 20, 54, 71), (80, 21, 55, 83), (21, 19, 51, 55), (47, 68, 71, 59), (18, 63, 70, 50), (26, 64, 62, 8), (50, 70, 66, 0), (2, 3, 65, 60), (8, 62, 63, 18), (86, 94, 64, 26), (92, 95, 69, 49), (45, 67, 68, 47), (49, 69, 67, 45), (59, 71, 61, 41), (44, 41, 61, 66), (39, 90, 102, 101), (19, 75, 82, 51), (27, 76, 74, 11), (51, 82, 78, 5), (4, 5, 78, 73), (11, 74, 75, 19), (87, 96, 76, 27), (81, 39, 101, 100), (35, 79, 80, 37), (39, 81, 79, 35), (57, 83, 73, 31), (33, 30, 72, 77), (33, 77, 97, 90), (7, 72, 96, 87), (43, 65, 95, 92), (2, 60, 94, 86), (60, 40, 93, 94), (13, 43, 92, 89), (72, 30, 91, 96), (12, 33, 90, 88), (65, 3, 84, 95), (77, 6, 85, 97), (6, 7, 87, 85), (40, 12, 88, 93), (30, 13, 89, 91), (26, 24, 84, 86), (112, 103, 104, 110), (109, 106, 107, 111), (99, 98, 108, 105), (102, 113, 100, 101), (90, 97, 113, 102), (46, 58, 107, 106), (63, 46, 106, 109), (64, 94, 112, 110), (48, 64, 110, 104), (83, 57, 105, 108), (70, 63, 109, 111), (97, 81, 100, 113), (37, 80, 98, 99), (80, 83, 108, 98), (94, 93, 103, 112), (93, 48, 104, 103)])
_uv = me_cube_007.uv_layers.new(name='UVMap')
_uv.uv.foreach_set('vector', [0.375, 0.2425, 0.625, 0.2425, 0.625, 0.25, 0.375, 0.25, 0.375, 0.4869, 0.625, 0.4869, 0.625, 0.5, 0.375, 0.5, 0.375, 0.7425, 0.625, 0.7425, 0.625, 0.75, 0.375, 0.75, 0.375, 0.9869, 0.625, 0.9869, 0.625, 1.0, 0.375, 1.0, 0.3619, 0.7425, 0.375, 0.7425, 0.375, 0.75, 0.3619, 0.75, 0.8619, 0.7425, 0.875, 0.7425, 0.875, 0.75, 0.8619, 0.75, 0.8619, 0.525, 0.875, 0.525, 0.875, 0.625, 0.8619, 0.625, 0.3619, 0.525, 0.375, 0.525, 0.375, 0.625, 0.3619, 0.625, 0.375, 0.525, 0.625, 0.525, 0.625, 0.625, 0.375, 0.625, 0.375, 0.025, 0.625, 0.025, 0.625, 0.125, 0.375, 0.125, 0.1688, 0.525, 0.25, 0.525, 0.25, 0.625, 0.1688, 0.625, 0.6688, 0.525, 0.75, 0.525, 0.75, 0.625, 0.6688, 0.625, 0.6688, 0.7425, 0.75, 0.7425, 0.75, 0.75, 0.6688, 0.75, 0.1688, 0.7425, 0.25, 0.7425, 0.25, 0.75, 0.1688, 0.75, 0.375, 0.7937, 0.625, 0.7937, 0.625, 0.875, 0.375, 0.875, 0.375, 0.2937, 0.625, 0.2937, 0.625, 0.375, 0.375, 0.375, 0.1688, 0.625, 0.25, 0.625, 0.25, 0.725, 0.1688, 0.725, 0.6688, 0.625, 0.75, 0.625, 0.75, 0.725, 0.6688, 0.725, 0.375, 0.0075, 0.625, 0.0075, 0.625, 0.025, 0.375, 0.025, 0.8619, 0.625, 0.875, 0.625, 0.875, 0.725, 0.8619, 0.725, 0.3619, 0.625, 0.375, 0.625, 0.375, 0.725, 0.3619, 0.725, 0.375, 0.625, 0.625, 0.625, 0.625, 0.725, 0.375, 0.725, 0.6688, 0.5075, 0.75, 0.5075, 0.75, 0.525, 0.6688, 0.525, 0.1688, 0.5075, 0.25, 0.5075, 0.25, 0.525, 0.1688, 0.525, 0.375, 0.5075, 0.625, 0.5075, 0.625, 0.525, 0.375, 0.525, 0.3619, 0.5075, 0.375, 0.5075, 0.375, 0.525, 0.3619, 0.525, 0.8619, 0.5075, 0.875, 0.5075, 0.875, 0.525, 0.8619, 0.525, 0.375, 0.125, 0.625, 0.125, 0.625, 0.225, 0.375, 0.225, 0.25, 0.5075, 0.3313, 0.5075, 0.3313, 0.525, 0.25, 0.525, 0.6381, 0.5075, 0.6688, 0.5075, 0.6688, 0.525, 0.6381, 0.525, 0.25, 0.625, 0.3313, 0.625, 0.3313, 0.725, 0.25, 0.725, 0.6381, 0.625, 0.6688, 0.625, 0.6688, 0.725, 0.6381, 0.725, 0.375, 0.7631, 0.625, 0.7631, 0.625, 0.7937, 0.375, 0.7937, 0.6381, 0.7425, 0.6688, 0.7425, 0.6688, 0.75, 0.6381, 0.75, 0.6381, 0.525, 0.6688, 0.525, 0.6688, 0.625, 0.6381, 0.625, 0.25, 0.525, 0.3313, 0.525, 0.3313, 0.625, 0.25, 0.625, 0.25, 0.7425, 0.3313, 0.7425, 0.3313, 0.75, 0.25, 0.75, 0.375, 0.375, 0.625, 0.375, 0.625, 0.4563, 0.375, 0.4563, 0.75, 0.5075, 0.8312, 0.5075, 0.8312, 0.525, 0.75, 0.525, 0.1688, 0.7425, 0.1381, 0.7425, 0.1381, 0.7425, 0.1688, 0.7425, 0.75, 0.625, 0.8312, 0.625, 0.8312, 0.725, 0.75, 0.725, 0.1381, 0.625, 0.1688, 0.625, 0.1688, 0.725, 0.1381, 0.725, 0.375, 0.2631, 0.625, 0.2631, 0.625, 0.2937, 0.375, 0.2937, 0.1381, 0.7425, 0.1688, 0.7425, 0.1688, 0.75, 0.1381, 0.75, 0.1381, 0.525, 0.1688, 0.525, 0.1688, 0.625, 0.1381, 0.625, 0.75, 0.525, 0.8312, 0.525, 0.8312, 0.625, 0.75, 0.625, 0.75, 0.7425, 0.8312, 0.7425, 0.8312, 0.75, 0.75, 0.75, 0.375, 0.875, 0.625, 0.875, 0.625, 0.9563, 0.375, 0.9563, 0.75, 0.725, 0.8312, 0.725, 0.8312, 0.7425, 0.75, 0.7425, 0.3313, 0.7425, 0.3313, 0.725, 0.3313, 0.725, 0.3313, 0.7425, 0.25, 0.725, 0.3313, 0.725, 0.3313, 0.7425, 0.25, 0.7425, 0.6381, 0.725, 0.6688, 0.725, 0.6688, 0.7425, 0.6381, 0.7425, 0.375, 0.0, 0.625, 0.0, 0.625, 0.0075, 0.375, 0.0075, 0.1688, 0.725, 0.25, 0.725, 0.25, 0.7425, 0.1688, 0.7425, 0.6688, 0.725, 0.75, 0.725, 0.75, 0.7425, 0.6688, 0.7425, 0.8619, 0.725, 0.875, 0.725, 0.875, 0.7425, 0.8619, 0.7425, 0.3619, 0.725, 0.375, 0.725, 0.375, 0.7425, 0.3619, 0.7425, 0.375, 0.725, 0.625, 0.725, 0.625, 0.7425, 0.375, 0.7425, 0.8312, 0.725, 0.8619, 0.725, 0.8619, 0.7425, 0.8312, 0.7425, 0.125, 0.725, 0.1381, 0.725, 0.1381, 0.7425, 0.125, 0.7425, 0.125, 0.525, 0.1381, 0.525, 0.1381, 0.625, 0.125, 0.625, 0.125, 0.7425, 0.1381, 0.7425, 0.1381, 0.75, 0.125, 0.75, 0.375, 0.25, 0.625, 0.25, 0.625, 0.2631, 0.375, 0.2631, 0.125, 0.625, 0.1381, 0.625, 0.1381, 0.725, 0.125, 0.725, 0.125, 0.5075, 0.1381, 0.5075, 0.1381, 0.525, 0.125, 0.525, 0.8312, 0.5075, 0.8619, 0.5075, 0.8619, 0.525, 0.8312, 0.525, 0.8312, 0.625, 0.8619, 0.625, 0.8619, 0.725, 0.8312, 0.725, 0.8312, 0.525, 0.8619, 0.525, 0.8619, 0.625, 0.8312, 0.625, 0.8312, 0.7425, 0.8619, 0.7425, 0.8619, 0.75, 0.8312, 0.75, 0.375, 0.9563, 0.625, 0.9563, 0.625, 0.9869, 0.375, 0.9869, 0.3313, 0.525, 0.3313, 0.5075, 0.3313, 0.5075, 0.3313, 0.525, 0.625, 0.725, 0.6381, 0.725, 0.6381, 0.7425, 0.625, 0.7425, 0.625, 0.525, 0.6381, 0.525, 0.6381, 0.625, 0.625, 0.625, 0.625, 0.7425, 0.6381, 0.7425, 0.6381, 0.75, 0.625, 0.75, 0.375, 0.75, 0.625, 0.75, 0.625, 0.7631, 0.375, 0.7631, 0.625, 0.625, 0.6381, 0.625, 0.6381, 0.725, 0.625, 0.725, 0.625, 0.5075, 0.6381, 0.5075, 0.6381, 0.525, 0.625, 0.525, 0.3619, 0.525, 0.3313, 0.525, 0.3313, 0.525, 0.3619, 0.525, 0.3313, 0.625, 0.3619, 0.625, 0.3619, 0.725, 0.3313, 0.725, 0.3313, 0.525, 0.3619, 0.525, 0.3619, 0.625, 0.3313, 0.625, 0.3313, 0.7425, 0.3619, 0.7425, 0.3619, 0.75, 0.3313, 0.75, 0.375, 0.4563, 0.625, 0.4563, 0.625, 0.4869, 0.375, 0.4869, 0.3313, 0.5, 0.3619, 0.5, 0.3619, 0.5075, 0.3313, 0.5075, 0.625, 0.5, 0.6381, 0.5, 0.6381, 0.5075, 0.625, 0.5075, 0.8312, 0.5, 0.8619, 0.5, 0.8619, 0.5075, 0.8312, 0.5075, 0.125, 0.5, 0.1381, 0.5, 0.1381, 0.5075, 0.125, 0.5075, 0.1381, 0.5, 0.1688, 0.5, 0.1688, 0.5075, 0.1381, 0.5075, 0.75, 0.5, 0.8312, 0.5, 0.8312, 0.5075, 0.75, 0.5075, 0.6381, 0.5, 0.6688, 0.5, 0.6688, 0.5075, 0.6381, 0.5075, 0.25, 0.5, 0.3313, 0.5, 0.3313, 0.5075, 0.25, 0.5075, 0.8619, 0.5, 0.875, 0.5, 0.875, 0.5075, 0.8619, 0.5075, 0.3619, 0.5, 0.375, 0.5, 0.375, 0.5075, 0.3619, 0.5075, 0.375, 0.5, 0.625, 0.5, 0.625, 0.5075, 0.375, 0.5075, 0.1688, 0.5, 0.25, 0.5, 0.25, 0.5075, 0.1688, 0.5075, 0.6688, 0.5, 0.75, 0.5, 0.75, 0.5075, 0.6688, 0.5075, 0.375, 0.225, 0.625, 0.225, 0.625, 0.2425, 0.375, 0.2425, 0.1381, 0.5075, 0.1688, 0.5075, 0.1688, 0.525, 0.1381, 0.525, 0.1381, 0.725, 0.1688, 0.725, 0.1688, 0.7425, 0.1381, 0.7425, 0.3313, 0.725, 0.3619, 0.725, 0.3619, 0.7425, 0.3313, 0.7425, 0.3313, 0.5075, 0.3619, 0.5075, 0.3619, 0.525, 0.3313, 0.525, 0.3313, 0.5075, 0.3619, 0.5075, 0.3619, 0.5075, 0.3313, 0.5075, 0.1688, 0.725, 0.1688, 0.7425, 0.1688, 0.7425, 0.1688, 0.725, 0.1381, 0.725, 0.1688, 0.725, 0.1688, 0.725, 0.1381, 0.725, 0.1381, 0.525, 0.1381, 0.5075, 0.1381, 0.5075, 0.1381, 0.525, 0.1688, 0.525, 0.1381, 0.525, 0.1381, 0.525, 0.1688, 0.525, 0.3619, 0.7425, 0.3313, 0.7425, 0.3313, 0.7425, 0.3619, 0.7425, 0.1381, 0.7425, 0.1381, 0.725, 0.1381, 0.725, 0.1381, 0.7425, 0.3619, 0.5075, 0.3619, 0.525, 0.3619, 0.525, 0.3619, 0.5075, 0.3313, 0.725, 0.3619, 0.725, 0.3619, 0.725, 0.3313, 0.725, 0.3619, 0.725, 0.3619, 0.7425, 0.3619, 0.7425, 0.3619, 0.725, 0.1381, 0.5075, 0.1688, 0.5075, 0.1688, 0.5075, 0.1381, 0.5075, 0.1688, 0.5075, 0.1688, 0.525, 0.1688, 0.525, 0.1688, 0.5075])
me_cube_007.materials.append(mat_material_004)
me_cube_007.update()

# ---- objects
ob_cube = bpy.data.objects.new('Cube', me_cube)
ob_cylinder = bpy.data.objects.new('Cylinder', me_cylinder)
ob_cylinder_001 = bpy.data.objects.new('Cylinder.001', me_cylinder_001)
ob_cube_001 = bpy.data.objects.new('Cube.001', me_cube_001)
ob_cube_002 = bpy.data.objects.new('Cube.002', me_cube_002)
ob_cube_003 = bpy.data.objects.new('Cube.003', me_cube_003)
ob_sphere = bpy.data.objects.new('Sphere', me_sphere)
ob_torus = bpy.data.objects.new('Torus', me_torus)
ob_cube_004 = bpy.data.objects.new('Cube.004', me_cube_004)
ob_cube_005 = bpy.data.objects.new('Cube.005', me_cube_005)
ob_cube_006 = bpy.data.objects.new('Cube.006', me_cube_006)
ob_sphere_001 = bpy.data.objects.new('Sphere.001', me_sphere_001)
ob_torus_001 = bpy.data.objects.new('Torus.001', me_torus_001)
ob_cube_007 = bpy.data.objects.new('Cube.007', me_cube_007)

# ---- transforms, parenting, visibility, modifiers, constraints
ob_cube.location = (0.0, 0.0, 1.0)
ob_cube.scale = (1.585, 2.025, 1.0)
ob_cube.lock_rotations_4d = False
ob_cube.empty_display_type = 'ARROWS'
ob_cube.lineart.crease_threshold = 0.0
ob_cylinder.location = (-0.004145, 2.746, 1.585)
ob_cylinder.rotation_euler = (0.4266, -0.0, 0.0)
ob_cylinder.scale = (1.0, 1.029, 1.792)
ob_cylinder_001.location = (1.833, 2.354, 0.9937)
ob_cylinder_001.rotation_euler = (0.4266, -0.0, -0.6956)
ob_cylinder_001.scale = (1.0, 0.968, 1.117)
ob_cube_001.location = (2.264, 1.36, 0.4165)
ob_cube_001.rotation_euler = (0.4156, -0.1921, -0.07569)
ob_cube_001.scale = (0.02433, 0.02428, -0.5045)
ob_cube_002.location = (2.264, 1.36, 0.4165)
ob_cube_002.rotation_euler = (-0.2618, -0.2618, 0.0)
ob_cube_002.scale = (0.02433, 0.02428, -0.5045)
ob_cube_003.location = (2.264, 1.36, 0.4165)
ob_cube_003.rotation_euler = (0.006769, 0.2695, -0.01455)
ob_cube_003.scale = (0.02433, 0.02428, -0.5045)
ob_sphere.location = (2.239, 1.329, 0.8258)
ob_sphere.scale = (0.1167, 0.1167, 0.1167)
ob_torus.location = (2.259, 1.361, 0.4178)
ob_torus.scale = (0.04314, 0.04314, 0.05511)
ob_cube_004.location = (2.264, -1.247, 0.4165)
ob_cube_004.rotation_euler = (0.4156, -0.1921, -0.07569)
ob_cube_004.scale = (0.02433, 0.02428, -0.5045)
ob_cube_005.location = (2.264, -1.247, 0.4165)
ob_cube_005.rotation_euler = (-0.2618, -0.2618, 0.0)
ob_cube_005.scale = (0.02433, 0.02428, -0.5045)
ob_cube_006.location = (2.264, -1.247, 0.4165)
ob_cube_006.rotation_euler = (0.006769, 0.2695, -0.01455)
ob_cube_006.scale = (0.02433, 0.02428, -0.5045)
ob_sphere_001.location = (2.239, -1.278, 0.8258)
ob_sphere_001.scale = (0.1167, 0.1167, 0.1167)
ob_torus_001.location = (2.259, -1.246, 0.4178)
ob_torus_001.scale = (0.04314, 0.04314, 0.05511)
ob_cube_007.location = (0.0, 0.0, 0.7022)
ob_cube_007.scale = (0.5432, 1.051, 0.02989)

# ---- collection membership
col_collection.objects.link(ob_cube)
col_collection.objects.link(ob_cylinder)
col_collection.objects.link(ob_cylinder_001)
col_collection.objects.link(ob_cube_001)
col_collection.objects.link(ob_cube_002)
col_collection.objects.link(ob_cube_003)
col_collection.objects.link(ob_sphere)
col_collection.objects.link(ob_torus)
col_collection.objects.link(ob_cube_004)
col_collection.objects.link(ob_cube_005)
col_collection.objects.link(ob_cube_006)
col_collection.objects.link(ob_sphere_001)
col_collection.objects.link(ob_torus_001)
col_collection.objects.link(ob_cube_007)

# ---- scene / render settings (as saved in the file)
scene.frame_start = 1; scene.frame_end = 250; scene.frame_set(1)
scene.render.engine = 'BLENDER_EEVEE_NEXT'
scene.cycles.sampling_pattern = 'TABULATED_SOBOL'
scene.view_settings.view_transform = 'Filmic'
bpy.context.view_layer.update()

# ---- added for rendering (the .blend has no active camera and no usable light): camera, sun
cam_auto = bpy.data.cameras.new('AutoCamera')
cam_auto.lens = 50.0
cam_auto.sensor_width = 36.0
cam_auto.clip_end = 1000.0
ob_auto_camera = bpy.data.objects.new('AutoCamera', cam_auto)
scene.collection.objects.link(ob_auto_camera)
ob_auto_camera.location = (14.6741, -18.0759, 12.9296)
ob_auto_camera.rotation_euler = (1.09748, -7.21219e-08, 0.694738)
scene.camera = ob_auto_camera
light_auto_sun = bpy.data.lights.new('AutoSun', 'SUN')
light_auto_sun.energy = 3.0
light_auto_sun.angle = 0.0523599
ob_auto_sun = bpy.data.objects.new('AutoSun', light_auto_sun)
scene.collection.objects.link(ob_auto_sun)
ob_auto_sun.rotation_euler = (0.872665, 0.174533, 0.523599)
bpy.context.view_layer.update()
